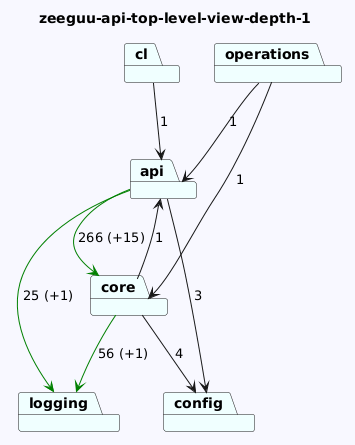

The diagram above was rendered by PlantUML. Its source (embedded in the PNG):
@startuml
skinparam backgroundColor GhostWhite
title zeeguu-api-top-level-view-depth-1
package "logging" #Azure
package "api" #Azure
package "config" #Azure
package "core" #Azure
package "cl" #Azure
package "operations" #Azure

"api"-->"config"  : 3
"api"-->"logging" #Green : 25 (+1)
"api"-->"core" #Green : 266 (+15)

"core"-->"logging" #Green : 56 (+1)
"core"-->"api"  : 1
"core"-->"config"  : 4
"cl"-->"api"  : 1
"operations"-->"api"  : 1
"operations"-->"core"  : 1
@enduml